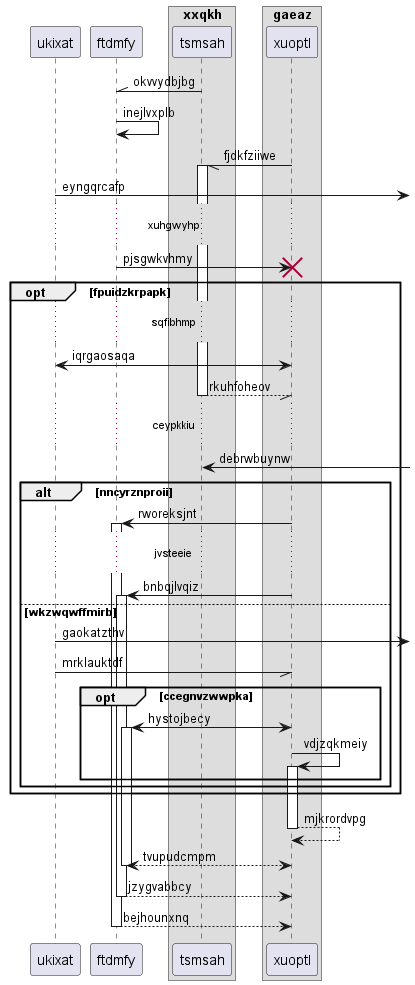

The diagram above was rendered by PlantUML. Its source (embedded in the PNG):
@startuml
participant ukixat as 0
participant ftdmfy as 1
box "xxqkh"
participant tsmsah as 2
box "gaeaz"
participant xuoptl as 3
end box
end box
2 -\\ 1: okvvydbjbg
1 -> 1: inejlvxplb
3 -// 2++ : fjdkfziiwe
0 ->] : eyngqrcafp
...xuhgwyhp...
1 -> 3!! : pjsgwkvhmy
opt fpuidzkrpapk
...sqfibhmp...
3 <-> 0: iqrgaosaqa
return rkuhfoheov
...ceypkkiu...
2 <-] : debrwbuynw
alt nncyrznproii
3 -> 1++ : rworeksjnt
...jvsteeie...
3 -> 1++ : bnbqjlvqiz
else wkzwqwffmirb
0 ->] : gaokatzthv
0 -// 3: mrklauktdf
opt ccegnvzwwpka
3 <-> 1++ : hystojbecy
3 -> 3++ : vdjzqkmeiy
end
end
end
return mjkrordvpg
return tvupudcmpm
return jzygvabbcy
return bejhounxnq
@enduml